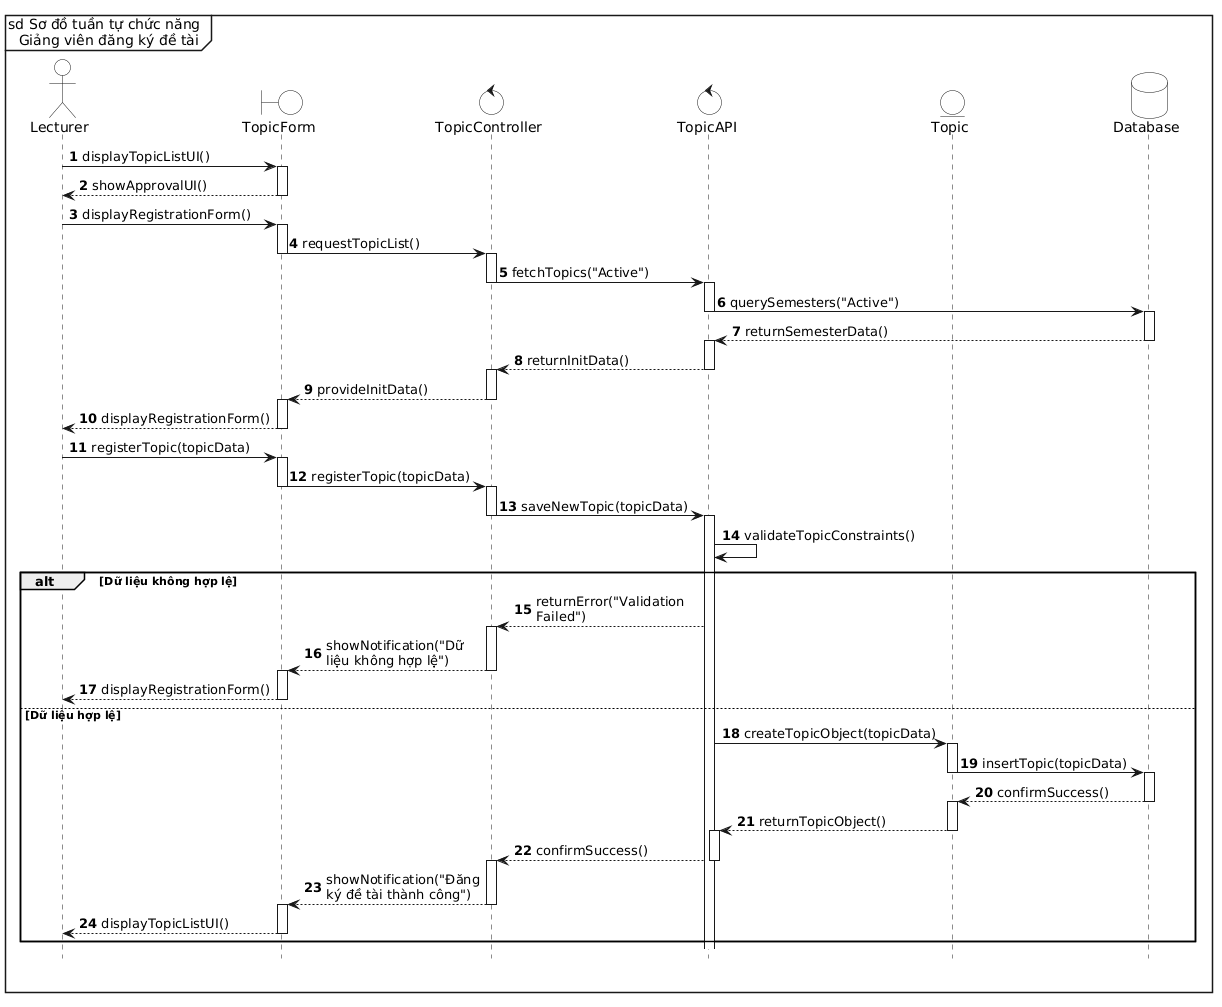

The diagram above was rendered by PlantUML. Its source (embedded in the PNG):
@startuml
' Tạo khung sd bao trùm toàn biểu đồ
mainframe sd Sơ đồ tuần tự chức năng \n Giảng viên đăng ký đề tài

' Ẩn các class ở dưới cùng
hide footbox

' Tắt đổ bóng, bật chế độ đơn sắc và ép nền trắng tuyệt đối
skinparam monochrome true
skinparam shadowing false
skinparam BackgroundColor white
skinparam ActorBackgroundColor white
skinparam BoundaryBackgroundColor white
skinparam ControlBackgroundColor white
skinparam EntityBackgroundColor white
skinparam DatabaseBackgroundColor white
skinparam SequenceLifeLineBackgroundColor white

skinparam maxMessageSize 150
autonumber

' Định nghĩa các thành phần
actor "Lecturer" as actor
boundary "TopicForm" as form
control "TopicController" as ctrl
control "TopicAPI" as api
entity "Topic" as entity
database "Database" as db

' Luồng 1: Mở form và tải danh sách đợt đồ án
actor -> form : displayTopicListUI()
activate form
form --> actor : showApprovalUI()
deactivate form

actor -> form : displayRegistrationForm()
activate form
form -> ctrl : requestTopicList()
deactivate form

activate ctrl
ctrl -> api : fetchTopics("Active")
deactivate ctrl

activate api
api -> db : querySemesters("Active")
deactivate api

activate db
db --> api : returnSemesterData()
deactivate db

activate api
api --> ctrl : returnInitData()
deactivate api

activate ctrl
ctrl --> form : provideInitData()
deactivate ctrl

activate form
form --> actor : displayRegistrationForm()
deactivate form

' Luồng 2: Nhập thông tin và lưu đề tài
actor -> form : registerTopic(topicData)
activate form
form -> ctrl : registerTopic(topicData)
deactivate form

activate ctrl
ctrl -> api : saveNewTopic(topicData)
deactivate ctrl

activate api
api -> api : validateTopicConstraints()

alt Dữ liệu không hợp lệ
    api --> ctrl : returnError("Validation Failed")
    activate ctrl
    ctrl --> form : showNotification("Dữ liệu không hợp lệ")
    deactivate ctrl
    
    activate form
    form --> actor : displayRegistrationForm()
    deactivate form
    
else Dữ liệu hợp lệ
    api -> entity : createTopicObject(topicData)
    activate entity
    
    entity -> db : insertTopic(topicData)
    deactivate entity
    
    activate db
    db --> entity : confirmSuccess()
    deactivate db
    
    activate entity
    entity --> api : returnTopicObject()
    deactivate entity
    
    activate api
    api --> ctrl : confirmSuccess()
    deactivate api
    
    activate ctrl
    ctrl --> form : showNotification("Đăng ký đề tài thành công")
    deactivate ctrl
    
    activate form
    form --> actor : displayTopicListUI()
    deactivate form
end
@enduml